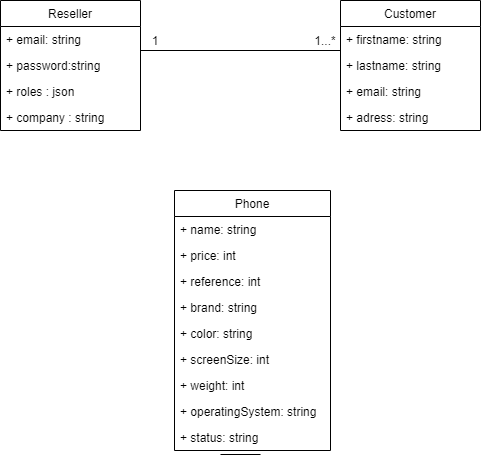

The diagram above was exported from draw.io. Its source (the exported page's mxGraphModel, read from the mxfile embedded in the PNG):
<mxGraphModel dx="1038" dy="539" grid="1" gridSize="10" guides="1" tooltips="1" connect="1" arrows="1" fold="1" page="1" pageScale="1" pageWidth="827" pageHeight="1169" math="0" shadow="0">
  <root>
    <mxCell id="0" />
    <mxCell id="1" parent="0" />
    <mxCell id="jn8yJUkLA3ycXGY3LLq_-5" value="Customer" style="swimlane;fontStyle=0;childLayout=stackLayout;horizontal=1;startSize=26;fillColor=none;horizontalStack=0;resizeParent=1;resizeParentMax=0;resizeLast=0;collapsible=1;marginBottom=0;" parent="1" vertex="1">
      <mxGeometry x="510" y="120" width="140" height="130" as="geometry" />
    </mxCell>
    <mxCell id="jn8yJUkLA3ycXGY3LLq_-6" value="+ firstname: string" style="text;strokeColor=none;fillColor=none;align=left;verticalAlign=top;spacingLeft=4;spacingRight=4;overflow=hidden;rotatable=0;points=[[0,0.5],[1,0.5]];portConstraint=eastwest;" parent="jn8yJUkLA3ycXGY3LLq_-5" vertex="1">
      <mxGeometry y="26" width="140" height="26" as="geometry" />
    </mxCell>
    <mxCell id="jn8yJUkLA3ycXGY3LLq_-30" value="+ lastname: string" style="text;strokeColor=none;fillColor=none;align=left;verticalAlign=top;spacingLeft=4;spacingRight=4;overflow=hidden;rotatable=0;points=[[0,0.5],[1,0.5]];portConstraint=eastwest;" parent="jn8yJUkLA3ycXGY3LLq_-5" vertex="1">
      <mxGeometry y="52" width="140" height="26" as="geometry" />
    </mxCell>
    <mxCell id="jn8yJUkLA3ycXGY3LLq_-7" value="+ email: string" style="text;strokeColor=none;fillColor=none;align=left;verticalAlign=top;spacingLeft=4;spacingRight=4;overflow=hidden;rotatable=0;points=[[0,0.5],[1,0.5]];portConstraint=eastwest;" parent="jn8yJUkLA3ycXGY3LLq_-5" vertex="1">
      <mxGeometry y="78" width="140" height="26" as="geometry" />
    </mxCell>
    <mxCell id="jn8yJUkLA3ycXGY3LLq_-8" value="+ adress: string" style="text;strokeColor=none;fillColor=none;align=left;verticalAlign=top;spacingLeft=4;spacingRight=4;overflow=hidden;rotatable=0;points=[[0,0.5],[1,0.5]];portConstraint=eastwest;" parent="jn8yJUkLA3ycXGY3LLq_-5" vertex="1">
      <mxGeometry y="104" width="140" height="26" as="geometry" />
    </mxCell>
    <mxCell id="jn8yJUkLA3ycXGY3LLq_-9" value="Phone" style="swimlane;fontStyle=0;childLayout=stackLayout;horizontal=1;startSize=26;fillColor=none;horizontalStack=0;resizeParent=1;resizeParentMax=0;resizeLast=0;collapsible=1;marginBottom=0;" parent="1" vertex="1">
      <mxGeometry x="344" y="310" width="156" height="260" as="geometry" />
    </mxCell>
    <mxCell id="jn8yJUkLA3ycXGY3LLq_-10" value="+ name: string" style="text;strokeColor=none;fillColor=none;align=left;verticalAlign=top;spacingLeft=4;spacingRight=4;overflow=hidden;rotatable=0;points=[[0,0.5],[1,0.5]];portConstraint=eastwest;" parent="jn8yJUkLA3ycXGY3LLq_-9" vertex="1">
      <mxGeometry y="26" width="156" height="26" as="geometry" />
    </mxCell>
    <mxCell id="jn8yJUkLA3ycXGY3LLq_-11" value="+ price: int" style="text;strokeColor=none;fillColor=none;align=left;verticalAlign=top;spacingLeft=4;spacingRight=4;overflow=hidden;rotatable=0;points=[[0,0.5],[1,0.5]];portConstraint=eastwest;" parent="jn8yJUkLA3ycXGY3LLq_-9" vertex="1">
      <mxGeometry y="52" width="156" height="26" as="geometry" />
    </mxCell>
    <mxCell id="jn8yJUkLA3ycXGY3LLq_-25" value="+ reference: int" style="text;strokeColor=none;fillColor=none;align=left;verticalAlign=top;spacingLeft=4;spacingRight=4;overflow=hidden;rotatable=0;points=[[0,0.5],[1,0.5]];portConstraint=eastwest;" parent="jn8yJUkLA3ycXGY3LLq_-9" vertex="1">
      <mxGeometry y="78" width="156" height="26" as="geometry" />
    </mxCell>
    <mxCell id="krDrLIs2wNw00GvhX2Mq-1" value="+ brand: string" style="text;strokeColor=none;fillColor=none;align=left;verticalAlign=top;spacingLeft=4;spacingRight=4;overflow=hidden;rotatable=0;points=[[0,0.5],[1,0.5]];portConstraint=eastwest;" parent="jn8yJUkLA3ycXGY3LLq_-9" vertex="1">
      <mxGeometry y="104" width="156" height="26" as="geometry" />
    </mxCell>
    <mxCell id="krDrLIs2wNw00GvhX2Mq-2" value="+ color: string" style="text;strokeColor=none;fillColor=none;align=left;verticalAlign=top;spacingLeft=4;spacingRight=4;overflow=hidden;rotatable=0;points=[[0,0.5],[1,0.5]];portConstraint=eastwest;" parent="jn8yJUkLA3ycXGY3LLq_-9" vertex="1">
      <mxGeometry y="130" width="156" height="26" as="geometry" />
    </mxCell>
    <mxCell id="krDrLIs2wNw00GvhX2Mq-3" value="+ screenSize: int" style="text;strokeColor=none;fillColor=none;align=left;verticalAlign=top;spacingLeft=4;spacingRight=4;overflow=hidden;rotatable=0;points=[[0,0.5],[1,0.5]];portConstraint=eastwest;" parent="jn8yJUkLA3ycXGY3LLq_-9" vertex="1">
      <mxGeometry y="156" width="156" height="26" as="geometry" />
    </mxCell>
    <mxCell id="krDrLIs2wNw00GvhX2Mq-4" value="+ weight: int" style="text;strokeColor=none;fillColor=none;align=left;verticalAlign=top;spacingLeft=4;spacingRight=4;overflow=hidden;rotatable=0;points=[[0,0.5],[1,0.5]];portConstraint=eastwest;" parent="jn8yJUkLA3ycXGY3LLq_-9" vertex="1">
      <mxGeometry y="182" width="156" height="26" as="geometry" />
    </mxCell>
    <mxCell id="krDrLIs2wNw00GvhX2Mq-5" value="+ operatingSystem: string" style="text;strokeColor=none;fillColor=none;align=left;verticalAlign=top;spacingLeft=4;spacingRight=4;overflow=hidden;rotatable=0;points=[[0,0.5],[1,0.5]];portConstraint=eastwest;" parent="jn8yJUkLA3ycXGY3LLq_-9" vertex="1">
      <mxGeometry y="208" width="156" height="26" as="geometry" />
    </mxCell>
    <mxCell id="krDrLIs2wNw00GvhX2Mq-6" value="+ status: string" style="text;strokeColor=none;fillColor=none;align=left;verticalAlign=top;spacingLeft=4;spacingRight=4;overflow=hidden;rotatable=0;points=[[0,0.5],[1,0.5]];portConstraint=eastwest;" parent="jn8yJUkLA3ycXGY3LLq_-9" vertex="1">
      <mxGeometry y="234" width="156" height="26" as="geometry" />
    </mxCell>
    <mxCell id="jn8yJUkLA3ycXGY3LLq_-13" value="Reseller" style="swimlane;fontStyle=0;childLayout=stackLayout;horizontal=1;startSize=26;fillColor=none;horizontalStack=0;resizeParent=1;resizeParentMax=0;resizeLast=0;collapsible=1;marginBottom=0;" parent="1" vertex="1">
      <mxGeometry x="170" y="120" width="140" height="130" as="geometry" />
    </mxCell>
    <mxCell id="jn8yJUkLA3ycXGY3LLq_-15" value="+ email: string" style="text;strokeColor=none;fillColor=none;align=left;verticalAlign=top;spacingLeft=4;spacingRight=4;overflow=hidden;rotatable=0;points=[[0,0.5],[1,0.5]];portConstraint=eastwest;" parent="jn8yJUkLA3ycXGY3LLq_-13" vertex="1">
      <mxGeometry y="26" width="140" height="26" as="geometry" />
    </mxCell>
    <mxCell id="jn8yJUkLA3ycXGY3LLq_-16" value="+ password:string" style="text;strokeColor=none;fillColor=none;align=left;verticalAlign=top;spacingLeft=4;spacingRight=4;overflow=hidden;rotatable=0;points=[[0,0.5],[1,0.5]];portConstraint=eastwest;" parent="jn8yJUkLA3ycXGY3LLq_-13" vertex="1">
      <mxGeometry y="52" width="140" height="26" as="geometry" />
    </mxCell>
    <mxCell id="j5QJT36MA5m9hgZxFx21-1" value="+ roles : json" style="text;strokeColor=none;fillColor=none;align=left;verticalAlign=top;spacingLeft=4;spacingRight=4;overflow=hidden;rotatable=0;points=[[0,0.5],[1,0.5]];portConstraint=eastwest;" parent="jn8yJUkLA3ycXGY3LLq_-13" vertex="1">
      <mxGeometry y="78" width="140" height="26" as="geometry" />
    </mxCell>
    <mxCell id="jn8yJUkLA3ycXGY3LLq_-17" value="+ company : string" style="text;strokeColor=none;fillColor=none;align=left;verticalAlign=top;spacingLeft=4;spacingRight=4;overflow=hidden;rotatable=0;points=[[0,0.5],[1,0.5]];portConstraint=eastwest;" parent="jn8yJUkLA3ycXGY3LLq_-13" vertex="1">
      <mxGeometry y="104" width="140" height="26" as="geometry" />
    </mxCell>
    <mxCell id="jn8yJUkLA3ycXGY3LLq_-19" value="" style="line;strokeWidth=1;fillColor=none;align=left;verticalAlign=middle;spacingTop=-1;spacingLeft=3;spacingRight=3;rotatable=0;labelPosition=right;points=[];portConstraint=eastwest;" parent="1" vertex="1">
      <mxGeometry x="390" y="570" width="40" height="8" as="geometry" />
    </mxCell>
    <mxCell id="jn8yJUkLA3ycXGY3LLq_-22" value="" style="line;strokeWidth=1;fillColor=none;align=left;verticalAlign=middle;spacingTop=-1;spacingLeft=3;spacingRight=3;rotatable=0;labelPosition=right;points=[];portConstraint=eastwest;" parent="1" vertex="1">
      <mxGeometry x="310" y="120" width="200" height="100" as="geometry" />
    </mxCell>
    <mxCell id="jn8yJUkLA3ycXGY3LLq_-23" value="1" style="text;html=1;strokeColor=none;fillColor=none;align=center;verticalAlign=middle;whiteSpace=wrap;rounded=0;" parent="1" vertex="1">
      <mxGeometry x="310" y="150" width="30" height="22" as="geometry" />
    </mxCell>
    <mxCell id="jn8yJUkLA3ycXGY3LLq_-24" value="1...*" style="text;html=1;strokeColor=none;fillColor=none;align=center;verticalAlign=middle;whiteSpace=wrap;rounded=0;" parent="1" vertex="1">
      <mxGeometry x="480" y="150" width="30" height="22" as="geometry" />
    </mxCell>
    <mxCell id="jn8yJUkLA3ycXGY3LLq_-36" style="edgeStyle=orthogonalEdgeStyle;rounded=0;orthogonalLoop=1;jettySize=auto;html=1;exitX=0.5;exitY=1;exitDx=0;exitDy=0;" parent="1" edge="1">
      <mxGeometry relative="1" as="geometry">
        <mxPoint x="590" y="380" as="sourcePoint" />
        <mxPoint x="590" y="380" as="targetPoint" />
      </mxGeometry>
    </mxCell>
  </root>
</mxGraphModel>